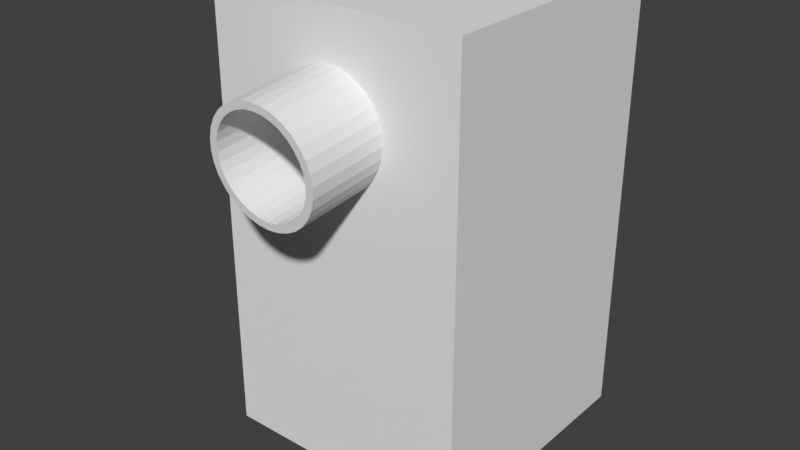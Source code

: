 # Source: FLAME.blend  (saved by Blender 2.79.0; exported with 4.5.12 LTS)
import bpy
from mathutils import Matrix  # noqa: F401  (used for matrix-valued properties, if any)

bpy.ops.wm.read_factory_settings(use_empty=True)
scene = bpy.context.scene
scene.name = 'Scene'

# ---- collections
col_collection_1 = bpy.data.collections.new('Collection 1'); scene.collection.children.link(col_collection_1)

# ---- materials (node trees are filled in below, after node groups)
mat_material = bpy.data.materials.new('Material')
mat_material.alpha_threshold = 0.0
mat_material.use_transparent_shadow = False
mat_material.roughness = 0.5
mat_material.line_color = (0.0, 0.0, 0.0, 1.0)

# ---- material node trees

# ---- world
world_world = bpy.data.worlds.new('World'); scene.world = world_world
world_world.color = (0.05088, 0.05088, 0.05088)
world_world.use_sun_shadow = False
world_world.sun_shadow_jitter_overblur = 0.0
world_world.cycles.sampling_method = 'MANUAL'

# ---- meshes
me_cube = bpy.data.meshes.new('Cube')
me_cube.from_pydata([(1.0, 1.0, 0.07), (1.0, -1.0, 0.07), (-1.0, -1.0, 0.07), (-1.0, 1.0, 0.07), (1.0, 1.0, 1.0), (1.0, -1.0, 1.0), (-1.0, -1.0, 1.0), (-1.0, 1.0, 1.0), (1.0, 1.0, 1.956), (1.0, -1.0, 1.956), (-1.0, 1.0, 1.956), (-1.0, -1.0, 1.956), (6.199e-08, -1.575, 1.29), (6.199e-08, -0.8366, 1.327), (0.0723, -1.575, 1.294), (0.0723, -0.8372, 1.331), (0.1418, -1.577, 1.305), (0.1418, -0.8392, 1.342), (0.2059, -1.58, 1.324), (0.2059, -0.8423, 1.361), (0.262, -1.585, 1.349), (0.262, -0.8466, 1.386), (0.3081, -1.59, 1.379), (0.3081, -0.8517, 1.416), (0.3424, -1.596, 1.414), (0.3424, -0.8577, 1.451), (0.3635, -1.602, 1.451), (0.3635, -0.8641, 1.488), (0.3706, -1.609, 1.49), (0.3706, -0.8707, 1.527), (0.3635, -1.615, 1.529), (0.3635, -0.8774, 1.566), (0.3424, -1.622, 1.567), (0.3424, -0.8838, 1.604), (0.3081, -1.628, 1.601), (0.3081, -0.8897, 1.639), (0.262, -1.633, 1.632), (0.262, -0.8949, 1.669), (0.2059, -1.637, 1.657), (0.2059, -0.8991, 1.694), (0.1418, -1.64, 1.675), (0.1418, -0.9023, 1.712), (0.0723, -1.642, 1.687), (0.0723, -0.9042, 1.724), (-5.876e-08, -1.643, 1.69), (-5.876e-08, -0.9049, 1.728), (-0.0723, -1.642, 1.687), (-0.0723, -0.9042, 1.724), (-0.1418, -1.64, 1.675), (-0.1418, -0.9023, 1.712), (-0.2059, -1.637, 1.657), (-0.2059, -0.8991, 1.694), (-0.262, -1.633, 1.632), (-0.262, -0.8949, 1.669), (-0.3081, -1.628, 1.601), (-0.3081, -0.8897, 1.639), (-0.3424, -1.622, 1.567), (-0.3424, -0.8838, 1.604), (-0.3635, -1.615, 1.529), (-0.3635, -0.8774, 1.566), (-0.3706, -1.609, 1.49), (-0.3706, -0.8707, 1.527), (-0.3635, -1.602, 1.451), (-0.3635, -0.8641, 1.488), (-0.3424, -1.596, 1.414), (-0.3424, -0.8577, 1.451), (-0.3081, -1.59, 1.379), (-0.3081, -0.8517, 1.416), (-0.262, -1.585, 1.349), (-0.262, -0.8466, 1.386), (-0.2059, -1.58, 1.324), (-0.2059, -0.8423, 1.361), (-0.1418, -1.577, 1.305), (-0.1418, -0.8392, 1.342), (-0.0723, -1.575, 1.294), (-0.0723, -0.8372, 1.331), (0.08337, -1.57, 1.264), (9.257e-08, -1.569, 1.259), (9.257e-08, -0.8313, 1.296), (0.08337, -0.8321, 1.301), (0.1635, -1.572, 1.277), (0.1635, -0.8343, 1.314), (0.2374, -1.576, 1.298), (0.2374, -0.838, 1.335), (0.3022, -1.581, 1.327), (0.3022, -0.8429, 1.364), (0.3553, -1.587, 1.362), (0.3553, -0.8488, 1.399), (0.3948, -1.594, 1.402), (0.3948, -0.8556, 1.439), (0.4191, -1.601, 1.445), (0.4191, -0.863, 1.482), (0.4274, -1.609, 1.49), (0.4274, -0.8707, 1.527), (0.4191, -1.616, 1.535), (0.4191, -0.8784, 1.572), (0.3948, -1.624, 1.579), (0.3948, -0.8858, 1.616), (0.3553, -1.631, 1.619), (0.3553, -0.8926, 1.656), (0.3022, -1.637, 1.654), (0.3022, -0.8986, 1.691), (0.2374, -1.641, 1.682), (0.2374, -0.9035, 1.719), (0.1635, -1.645, 1.704), (0.1635, -0.9071, 1.741), (0.08337, -1.647, 1.717), (0.08337, -0.9093, 1.754), (-9.313e-08, -1.648, 1.721), (-9.313e-08, -0.9101, 1.758), (-0.08337, -1.647, 1.717), (-0.08337, -0.9093, 1.754), (-0.1635, -1.645, 1.704), (-0.1635, -0.9071, 1.741), (-0.2374, -1.641, 1.682), (-0.2374, -0.9035, 1.719), (-0.3022, -1.637, 1.654), (-0.3022, -0.8986, 1.691), (-0.3553, -1.631, 1.619), (-0.3553, -0.8926, 1.656), (-0.3948, -1.624, 1.579), (-0.3948, -0.8858, 1.616), (-0.4191, -1.616, 1.535), (-0.4191, -0.8784, 1.572), (-0.4274, -1.609, 1.49), (-0.4274, -0.8707, 1.527), (-0.4191, -1.601, 1.445), (-0.4191, -0.863, 1.482), (-0.3948, -1.594, 1.402), (-0.3948, -0.8556, 1.439), (-0.3553, -1.587, 1.362), (-0.3553, -0.8488, 1.399), (-0.3022, -1.581, 1.327), (-0.3022, -0.8429, 1.364), (-0.2374, -1.576, 1.298), (-0.2374, -0.838, 1.335), (-0.1635, -1.572, 1.277), (-0.1635, -0.8343, 1.314), (-0.08337, -1.57, 1.264), (-0.08337, -0.8321, 1.301)], [], [(0, 1, 2, 3), (4, 7, 10, 8), (0, 4, 5, 1), (1, 5, 6, 2), (2, 6, 7, 3), (4, 0, 3, 7), (8, 10, 11, 9), (6, 5, 9, 11), (5, 4, 8, 9), (7, 6, 11, 10), (12, 14, 15, 13), (14, 16, 17, 15), (16, 18, 19, 17), (18, 20, 21, 19), (20, 22, 23, 21), (22, 24, 25, 23), (24, 26, 27, 25), (26, 28, 29, 27), (28, 30, 31, 29), (30, 32, 33, 31), (32, 34, 35, 33), (34, 36, 37, 35), (36, 38, 39, 37), (38, 40, 41, 39), (40, 42, 43, 41), (42, 44, 45, 43), (44, 46, 47, 45), (46, 48, 49, 47), (48, 50, 51, 49), (50, 52, 53, 51), (52, 54, 55, 53), (54, 56, 57, 55), (56, 58, 59, 57), (58, 60, 61, 59), (60, 62, 63, 61), (62, 64, 65, 63), (64, 66, 67, 65), (66, 68, 69, 67), (68, 70, 71, 69), (70, 72, 73, 71), (72, 74, 75, 73), (74, 12, 13, 75), (77, 78, 79, 76), (76, 79, 81, 80), (80, 81, 83, 82), (82, 83, 85, 84), (84, 85, 87, 86), (86, 87, 89, 88), (88, 89, 91, 90), (90, 91, 93, 92), (92, 93, 95, 94), (94, 95, 97, 96), (96, 97, 99, 98), (98, 99, 101, 100), (100, 101, 103, 102), (102, 103, 105, 104), (104, 105, 107, 106), (106, 107, 109, 108), (108, 109, 111, 110), (110, 111, 113, 112), (112, 113, 115, 114), (114, 115, 117, 116), (116, 117, 119, 118), (118, 119, 121, 120), (120, 121, 123, 122), (122, 123, 125, 124), (124, 125, 127, 126), (126, 127, 129, 128), (128, 129, 131, 130), (130, 131, 133, 132), (132, 133, 135, 134), (134, 135, 137, 136), (136, 137, 139, 138), (138, 139, 78, 77), (53, 55, 119, 117), (20, 18, 82, 84), (71, 73, 137, 135), (38, 36, 100, 102), (19, 21, 85, 83), (56, 54, 118, 120), (37, 39, 103, 101), (74, 72, 136, 138), (55, 57, 121, 119), (22, 20, 84, 86), (73, 75, 139, 137), (40, 38, 102, 104), (21, 23, 87, 85), (58, 56, 120, 122), (39, 41, 105, 103), (12, 74, 138, 77), (57, 59, 123, 121), (24, 22, 86, 88), (75, 13, 78, 139), (42, 40, 104, 106), (23, 25, 89, 87), (60, 58, 122, 124), (41, 43, 107, 105), (59, 61, 125, 123), (26, 24, 88, 90), (44, 42, 106, 108), (25, 27, 91, 89), (62, 60, 124, 126), (43, 45, 109, 107), (61, 63, 127, 125), (28, 26, 90, 92), (46, 44, 108, 110), (27, 29, 93, 91), (64, 62, 126, 128), (45, 47, 111, 109), (63, 65, 129, 127), (30, 28, 92, 94), (48, 46, 110, 112), (29, 31, 95, 93), (14, 12, 77, 76), (66, 64, 128, 130), (47, 49, 113, 111), (65, 67, 131, 129), (32, 30, 94, 96), (13, 15, 79, 78), (50, 48, 112, 114), (31, 33, 97, 95), (68, 66, 130, 132), (49, 51, 115, 113), (16, 14, 76, 80), (67, 69, 133, 131), (34, 32, 96, 98), (15, 17, 81, 79), (52, 50, 114, 116), (33, 35, 99, 97), (70, 68, 132, 134), (51, 53, 117, 115), (18, 16, 80, 82), (69, 71, 135, 133), (36, 34, 98, 100), (17, 19, 83, 81), (54, 52, 116, 118), (35, 37, 101, 99), (72, 70, 134, 136)])
me_cube.materials.append(mat_material)
me_cube.use_remesh_preserve_volume = False
me_cube.use_remesh_preserve_attributes = False
me_cube.use_mirror_vertex_groups = False
me_cube.update()

# ---- objects
ob_cube = bpy.data.objects.new('Cube', me_cube)

# ---- transforms, parenting, visibility, modifiers, constraints
ob_cube.location = (0.0, 0.0, 0.0)
ob_cube.scale = (1.0, 1.0, 1.843)
ob_cube.lock_rotations_4d = False
ob_cube.empty_display_type = 'ARROWS'
ob_cube.lineart.crease_threshold = 0.0

# ---- collection membership
col_collection_1.objects.link(ob_cube)

# ---- scene / render settings (as saved in the file)
scene.frame_start = 1; scene.frame_end = 250; scene.frame_set(1)
scene.render.engine = 'BLENDER_EEVEE_NEXT'
scene.render.resolution_percentage = 50
scene.render.dither_intensity = 0.0
scene.cycles.use_denoising = False
scene.cycles.samples = 128
scene.cycles.sampling_pattern = 'TABULATED_SOBOL'
scene.cycles.use_adaptive_sampling = False
scene.cycles.use_light_tree = False
scene.cycles.blur_glossy = 0.0
scene.cycles.sample_clamp_indirect = 0.0
scene.view_settings.view_transform = 'Standard'
bpy.context.view_layer.update()

# ---- added for rendering (the .blend has no active camera and no usable light): camera, sun
cam_auto = bpy.data.cameras.new('AutoCamera')
cam_auto.lens = 50.0
cam_auto.sensor_width = 36.0
cam_auto.clip_end = 1000.0
ob_auto_camera = bpy.data.objects.new('AutoCamera', cam_auto)
scene.collection.objects.link(ob_auto_camera)
ob_auto_camera.location = (4.44669, -5.66007, 5.42459)
ob_auto_camera.rotation_euler = (1.09748, -7.21219e-08, 0.694738)
scene.camera = ob_auto_camera
light_auto_sun = bpy.data.lights.new('AutoSun', 'SUN')
light_auto_sun.energy = 3.0
light_auto_sun.angle = 0.0523599
ob_auto_sun = bpy.data.objects.new('AutoSun', light_auto_sun)
scene.collection.objects.link(ob_auto_sun)
ob_auto_sun.rotation_euler = (0.872665, 0.174533, 0.523599)
bpy.context.view_layer.update()
